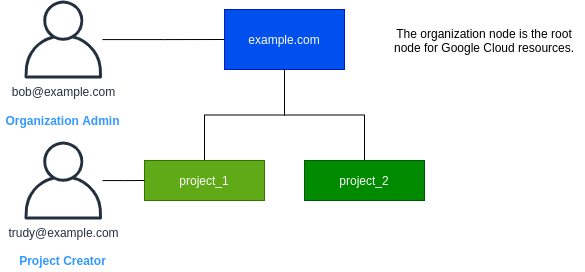

The diagram above was exported from draw.io. Its source (the exported page's mxGraphModel, read from the mxfile embedded in the PNG):
<mxGraphModel dx="1125" dy="604" grid="1" gridSize="10" guides="1" tooltips="1" connect="1" arrows="1" fold="1" page="1" pageScale="1" pageWidth="850" pageHeight="1100" math="0" shadow="0">
  <root>
    <mxCell id="0" />
    <mxCell id="1" parent="0" />
    <mxCell id="Ri7iVNpY1sbY_XqoYvCf-51" style="edgeStyle=orthogonalEdgeStyle;rounded=0;orthogonalLoop=1;jettySize=auto;html=1;endArrow=none;endFill=0;fontColor=#3399FF;" edge="1" parent="1" source="Ri7iVNpY1sbY_XqoYvCf-48" target="Ri7iVNpY1sbY_XqoYvCf-50">
      <mxGeometry relative="1" as="geometry" />
    </mxCell>
    <mxCell id="Ri7iVNpY1sbY_XqoYvCf-48" value="bob@example.com" style="outlineConnect=0;fontColor=#232F3E;gradientColor=none;fillColor=#232F3E;strokeColor=none;dashed=0;verticalLabelPosition=bottom;verticalAlign=top;align=center;html=1;fontSize=12;fontStyle=0;aspect=fixed;pointerEvents=1;shape=mxgraph.aws4.user;" vertex="1" parent="1">
      <mxGeometry x="160" y="80" width="78" height="78" as="geometry" />
    </mxCell>
    <mxCell id="Ri7iVNpY1sbY_XqoYvCf-49" value="Organization Admin" style="text;html=1;strokeColor=none;fillColor=none;align=center;verticalAlign=middle;whiteSpace=wrap;rounded=0;fontColor=#3399FF;fontStyle=1" vertex="1" parent="1">
      <mxGeometry x="136.25" y="190" width="125.5" height="20" as="geometry" />
    </mxCell>
    <mxCell id="Ri7iVNpY1sbY_XqoYvCf-54" style="edgeStyle=orthogonalEdgeStyle;rounded=0;orthogonalLoop=1;jettySize=auto;html=1;entryX=0.5;entryY=0;entryDx=0;entryDy=0;endArrow=none;endFill=0;fontColor=#000000;" edge="1" parent="1" source="Ri7iVNpY1sbY_XqoYvCf-50" target="Ri7iVNpY1sbY_XqoYvCf-52">
      <mxGeometry relative="1" as="geometry" />
    </mxCell>
    <mxCell id="Ri7iVNpY1sbY_XqoYvCf-55" style="edgeStyle=orthogonalEdgeStyle;rounded=0;orthogonalLoop=1;jettySize=auto;html=1;entryX=0.5;entryY=0;entryDx=0;entryDy=0;endArrow=none;endFill=0;fontColor=#000000;" edge="1" parent="1" source="Ri7iVNpY1sbY_XqoYvCf-50" target="Ri7iVNpY1sbY_XqoYvCf-53">
      <mxGeometry relative="1" as="geometry" />
    </mxCell>
    <mxCell id="Ri7iVNpY1sbY_XqoYvCf-50" value="&lt;font&gt;example.com&lt;/font&gt;" style="rounded=0;whiteSpace=wrap;html=1;fillColor=#0050ef;strokeColor=#001DBC;fontColor=#FFFFFF;" vertex="1" parent="1">
      <mxGeometry x="360" y="89" width="120" height="60" as="geometry" />
    </mxCell>
    <mxCell id="Ri7iVNpY1sbY_XqoYvCf-52" value="project_1" style="rounded=0;whiteSpace=wrap;html=1;fillColor=#60a917;strokeColor=#2D7600;fontColor=#ffffff;" vertex="1" parent="1">
      <mxGeometry x="280" y="240" width="120" height="40" as="geometry" />
    </mxCell>
    <mxCell id="Ri7iVNpY1sbY_XqoYvCf-53" value="project_2" style="rounded=0;whiteSpace=wrap;html=1;fillColor=#008a00;strokeColor=#005700;fontColor=#ffffff;" vertex="1" parent="1">
      <mxGeometry x="440" y="240" width="120" height="40" as="geometry" />
    </mxCell>
    <mxCell id="Ri7iVNpY1sbY_XqoYvCf-58" style="edgeStyle=orthogonalEdgeStyle;rounded=0;orthogonalLoop=1;jettySize=auto;html=1;entryX=0;entryY=0.5;entryDx=0;entryDy=0;endArrow=none;endFill=0;fontColor=#000000;" edge="1" parent="1" source="Ri7iVNpY1sbY_XqoYvCf-56" target="Ri7iVNpY1sbY_XqoYvCf-52">
      <mxGeometry relative="1" as="geometry" />
    </mxCell>
    <mxCell id="Ri7iVNpY1sbY_XqoYvCf-56" value="trudy@example.com" style="outlineConnect=0;fontColor=#232F3E;gradientColor=none;fillColor=#232F3E;strokeColor=none;dashed=0;verticalLabelPosition=bottom;verticalAlign=top;align=center;html=1;fontSize=12;fontStyle=0;aspect=fixed;pointerEvents=1;shape=mxgraph.aws4.user;" vertex="1" parent="1">
      <mxGeometry x="160" y="221" width="78" height="78" as="geometry" />
    </mxCell>
    <mxCell id="Ri7iVNpY1sbY_XqoYvCf-57" value="Project Creator" style="text;html=1;strokeColor=none;fillColor=none;align=center;verticalAlign=middle;whiteSpace=wrap;rounded=0;fontColor=#3399FF;fontStyle=1" vertex="1" parent="1">
      <mxGeometry x="136.25" y="330" width="125.5" height="20" as="geometry" />
    </mxCell>
    <mxCell id="Ri7iVNpY1sbY_XqoYvCf-59" value="The organization node is the root node for Google Cloud resources." style="text;html=1;strokeColor=none;fillColor=none;align=center;verticalAlign=middle;whiteSpace=wrap;rounded=0;" vertex="1" parent="1">
      <mxGeometry x="520" y="89" width="200" height="61" as="geometry" />
    </mxCell>
  </root>
</mxGraphModel>